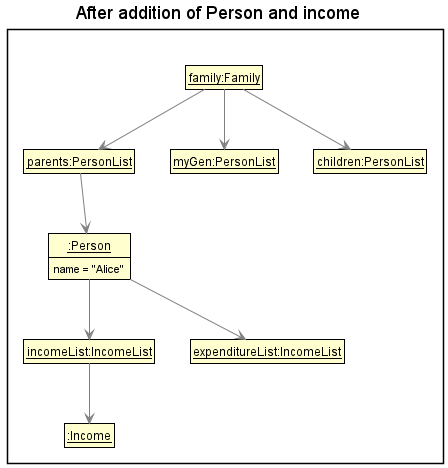

The diagram above was rendered by PlantUML. Its source (embedded in the PNG):
@startuml
!include style.puml
skinparam ClassFontColor #000000
skinparam ClassBorderColor #000000
show members
hide empty members

title After addition of Person and income

package " " {
    class Family as "__family:Family__"
    class Parents as "__parents:PersonList__"
    class My_Gen as "__myGen:PersonList__"
    class Children as "__children:PersonList__"
    class Alice as "__:Person__" {
        name = "Alice"
    }
    class IncomeList as "__incomeList:IncomeList__"
    class ExpenditureList as "__expenditureList:IncomeList__"
    class Income as "__:Income__"
}

Family -down[#grey]-> Parents
Family -down[#grey]-> My_Gen
Family -down[#grey]-> Children

Parents -down[#grey]-> Alice

Alice -down[#grey]-> IncomeList
Alice -down[#grey]-> ExpenditureList

IncomeList -down[#grey]-> Income

@enduml